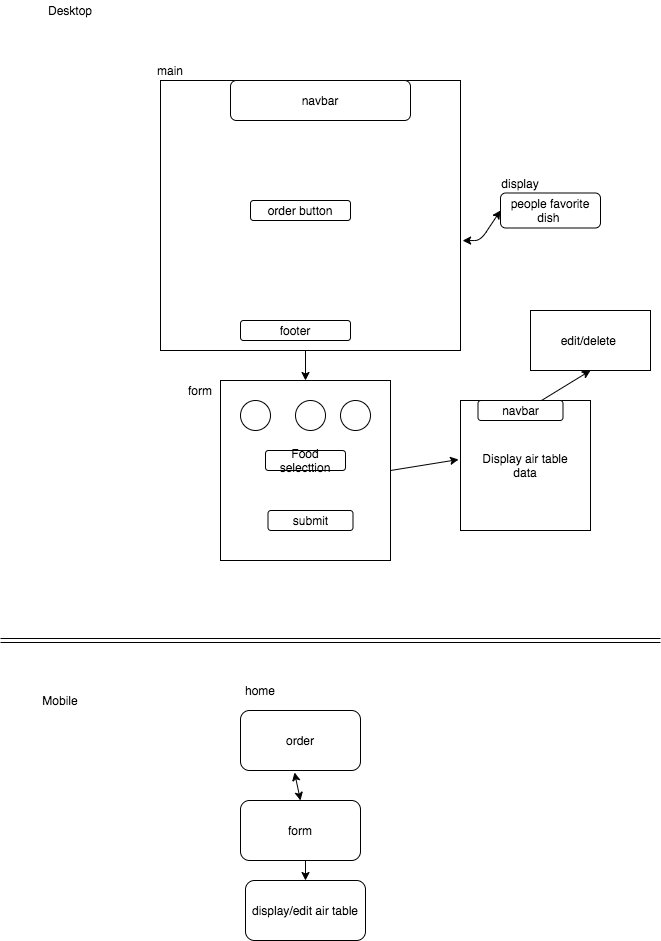

The diagram above was exported from draw.io. Its source (the exported page's mxGraphModel, read from the mxfile embedded in the PNG):
<mxGraphModel dx="645" dy="728" grid="1" gridSize="10" guides="1" tooltips="1" connect="1" arrows="1" fold="1" page="1" pageScale="1" pageWidth="850" pageHeight="1100" math="0" shadow="0">
  <root>
    <mxCell id="0" />
    <mxCell id="1" parent="0" />
    <mxCell id="eME-XKRkUweVgHC8t-Er-1" value="" style="rounded=0;whiteSpace=wrap;html=1;" parent="1" vertex="1">
      <mxGeometry x="160" y="120" width="300" height="270" as="geometry" />
    </mxCell>
    <mxCell id="eME-XKRkUweVgHC8t-Er-2" value="navbar" style="rounded=1;whiteSpace=wrap;html=1;" parent="1" vertex="1">
      <mxGeometry x="230" y="120" width="180" height="40" as="geometry" />
    </mxCell>
    <mxCell id="eME-XKRkUweVgHC8t-Er-3" value="order button" style="rounded=1;whiteSpace=wrap;html=1;" parent="1" vertex="1">
      <mxGeometry x="250" y="240" width="100" height="20" as="geometry" />
    </mxCell>
    <mxCell id="eME-XKRkUweVgHC8t-Er-4" value="footer" style="rounded=1;whiteSpace=wrap;html=1;" parent="1" vertex="1">
      <mxGeometry x="240" y="360" width="110" height="20" as="geometry" />
    </mxCell>
    <mxCell id="eME-XKRkUweVgHC8t-Er-5" value="people favorite dish&amp;nbsp;" style="rounded=1;whiteSpace=wrap;html=1;" parent="1" vertex="1">
      <mxGeometry x="500" y="232.5" width="100" height="35" as="geometry" />
    </mxCell>
    <mxCell id="eME-XKRkUweVgHC8t-Er-6" value="" style="endArrow=classic;startArrow=classic;html=1;entryX=0;entryY=0.5;entryDx=0;entryDy=0;exitX=1.007;exitY=0.593;exitDx=0;exitDy=0;exitPerimeter=0;" parent="1" source="eME-XKRkUweVgHC8t-Er-1" target="eME-XKRkUweVgHC8t-Er-5" edge="1">
      <mxGeometry width="50" height="50" relative="1" as="geometry">
        <mxPoint x="310" y="390" as="sourcePoint" />
        <mxPoint x="360" y="340" as="targetPoint" />
        <Array as="points">
          <mxPoint x="480" y="280" />
        </Array>
      </mxGeometry>
    </mxCell>
    <mxCell id="eME-XKRkUweVgHC8t-Er-7" value="" style="rounded=0;whiteSpace=wrap;html=1;" parent="1" vertex="1">
      <mxGeometry x="220" y="420" width="170" height="180" as="geometry" />
    </mxCell>
    <mxCell id="eME-XKRkUweVgHC8t-Er-8" value="" style="ellipse;whiteSpace=wrap;html=1;aspect=fixed;" parent="1" vertex="1">
      <mxGeometry x="240" y="440" width="30" height="30" as="geometry" />
    </mxCell>
    <mxCell id="eME-XKRkUweVgHC8t-Er-9" value="" style="ellipse;whiteSpace=wrap;html=1;aspect=fixed;" parent="1" vertex="1">
      <mxGeometry x="295" y="440" width="30" height="30" as="geometry" />
    </mxCell>
    <mxCell id="eME-XKRkUweVgHC8t-Er-10" value="" style="ellipse;whiteSpace=wrap;html=1;aspect=fixed;" parent="1" vertex="1">
      <mxGeometry x="340" y="440" width="30" height="30" as="geometry" />
    </mxCell>
    <mxCell id="eME-XKRkUweVgHC8t-Er-11" value="Food selecttion" style="rounded=1;whiteSpace=wrap;html=1;" parent="1" vertex="1">
      <mxGeometry x="265" y="490" width="80" height="20" as="geometry" />
    </mxCell>
    <mxCell id="eME-XKRkUweVgHC8t-Er-12" value="submit" style="rounded=1;whiteSpace=wrap;html=1;" parent="1" vertex="1">
      <mxGeometry x="267.5" y="550" width="85" height="20" as="geometry" />
    </mxCell>
    <mxCell id="eME-XKRkUweVgHC8t-Er-13" value="Display air table&lt;br&gt;data" style="whiteSpace=wrap;html=1;aspect=fixed;" parent="1" vertex="1">
      <mxGeometry x="460" y="440" width="130" height="130" as="geometry" />
    </mxCell>
    <mxCell id="eME-XKRkUweVgHC8t-Er-15" value="edit/delete&amp;nbsp;" style="rounded=0;whiteSpace=wrap;html=1;" parent="1" vertex="1">
      <mxGeometry x="530" y="350" width="120" height="60" as="geometry" />
    </mxCell>
    <mxCell id="eME-XKRkUweVgHC8t-Er-16" value="" style="endArrow=classic;html=1;exitX=0.623;exitY=0;exitDx=0;exitDy=0;exitPerimeter=0;" parent="1" source="eME-XKRkUweVgHC8t-Er-13" edge="1">
      <mxGeometry width="50" height="50" relative="1" as="geometry">
        <mxPoint x="310" y="380" as="sourcePoint" />
        <mxPoint x="590" y="410" as="targetPoint" />
      </mxGeometry>
    </mxCell>
    <mxCell id="eME-XKRkUweVgHC8t-Er-17" value="" style="endArrow=classic;html=1;entryX=0.5;entryY=0;entryDx=0;entryDy=0;" parent="1" target="eME-XKRkUweVgHC8t-Er-7" edge="1">
      <mxGeometry width="50" height="50" relative="1" as="geometry">
        <mxPoint x="305" y="390" as="sourcePoint" />
        <mxPoint x="360" y="330" as="targetPoint" />
      </mxGeometry>
    </mxCell>
    <mxCell id="eME-XKRkUweVgHC8t-Er-18" value="form" style="text;html=1;strokeColor=none;fillColor=none;align=center;verticalAlign=middle;whiteSpace=wrap;rounded=0;" parent="1" vertex="1">
      <mxGeometry x="180" y="420" width="40" height="20" as="geometry" />
    </mxCell>
    <mxCell id="eME-XKRkUweVgHC8t-Er-19" value="main" style="text;html=1;strokeColor=none;fillColor=none;align=center;verticalAlign=middle;whiteSpace=wrap;rounded=0;" parent="1" vertex="1">
      <mxGeometry x="150" y="100" width="40" height="20" as="geometry" />
    </mxCell>
    <mxCell id="eME-XKRkUweVgHC8t-Er-20" value="" style="endArrow=classic;html=1;entryX=-0.015;entryY=0.454;entryDx=0;entryDy=0;entryPerimeter=0;exitX=1;exitY=0.5;exitDx=0;exitDy=0;" parent="1" source="eME-XKRkUweVgHC8t-Er-7" target="eME-XKRkUweVgHC8t-Er-13" edge="1">
      <mxGeometry width="50" height="50" relative="1" as="geometry">
        <mxPoint x="310" y="380" as="sourcePoint" />
        <mxPoint x="360" y="330" as="targetPoint" />
      </mxGeometry>
    </mxCell>
    <mxCell id="eME-XKRkUweVgHC8t-Er-21" value="display" style="text;html=1;strokeColor=none;fillColor=none;align=center;verticalAlign=middle;whiteSpace=wrap;rounded=0;" parent="1" vertex="1">
      <mxGeometry x="500" y="212.5" width="40" height="20" as="geometry" />
    </mxCell>
    <mxCell id="eME-XKRkUweVgHC8t-Er-22" value="navbar" style="rounded=1;whiteSpace=wrap;html=1;" parent="1" vertex="1">
      <mxGeometry x="477.5" y="440" width="85" height="20" as="geometry" />
    </mxCell>
    <mxCell id="eME-XKRkUweVgHC8t-Er-23" value="" style="shape=link;html=1;" parent="1" edge="1">
      <mxGeometry width="100" relative="1" as="geometry">
        <mxPoint y="680" as="sourcePoint" />
        <mxPoint x="660" y="680" as="targetPoint" />
      </mxGeometry>
    </mxCell>
    <mxCell id="eME-XKRkUweVgHC8t-Er-24" value="order" style="rounded=1;whiteSpace=wrap;html=1;" parent="1" vertex="1">
      <mxGeometry x="240" y="750" width="120" height="60" as="geometry" />
    </mxCell>
    <mxCell id="eME-XKRkUweVgHC8t-Er-25" value="home" style="text;html=1;strokeColor=none;fillColor=none;align=center;verticalAlign=middle;whiteSpace=wrap;rounded=0;" parent="1" vertex="1">
      <mxGeometry x="240" y="720" width="40" height="20" as="geometry" />
    </mxCell>
    <mxCell id="eME-XKRkUweVgHC8t-Er-26" value="form" style="rounded=1;whiteSpace=wrap;html=1;" parent="1" vertex="1">
      <mxGeometry x="240" y="840" width="120" height="60" as="geometry" />
    </mxCell>
    <mxCell id="eME-XKRkUweVgHC8t-Er-28" value="display/edit air table" style="rounded=1;whiteSpace=wrap;html=1;" parent="1" vertex="1">
      <mxGeometry x="245" y="920" width="120" height="60" as="geometry" />
    </mxCell>
    <mxCell id="eME-XKRkUweVgHC8t-Er-30" value="" style="endArrow=classic;startArrow=classic;html=1;entryX=0.5;entryY=0;entryDx=0;entryDy=0;exitX=0.45;exitY=1.033;exitDx=0;exitDy=0;exitPerimeter=0;" parent="1" source="eME-XKRkUweVgHC8t-Er-24" target="eME-XKRkUweVgHC8t-Er-26" edge="1">
      <mxGeometry width="50" height="50" relative="1" as="geometry">
        <mxPoint x="290" y="750" as="sourcePoint" />
        <mxPoint x="340" y="700" as="targetPoint" />
      </mxGeometry>
    </mxCell>
    <mxCell id="eME-XKRkUweVgHC8t-Er-31" value="" style="endArrow=classic;html=1;entryX=0.5;entryY=0;entryDx=0;entryDy=0;" parent="1" target="eME-XKRkUweVgHC8t-Er-28" edge="1">
      <mxGeometry width="50" height="50" relative="1" as="geometry">
        <mxPoint x="305" y="900" as="sourcePoint" />
        <mxPoint x="340" y="700" as="targetPoint" />
      </mxGeometry>
    </mxCell>
    <mxCell id="eME-XKRkUweVgHC8t-Er-32" value="Desktop" style="text;html=1;strokeColor=none;fillColor=none;align=center;verticalAlign=middle;whiteSpace=wrap;rounded=0;" parent="1" vertex="1">
      <mxGeometry x="50" y="40" width="40" height="20" as="geometry" />
    </mxCell>
    <mxCell id="eME-XKRkUweVgHC8t-Er-33" value="Mobile" style="text;html=1;strokeColor=none;fillColor=none;align=center;verticalAlign=middle;whiteSpace=wrap;rounded=0;" parent="1" vertex="1">
      <mxGeometry x="40" y="730" width="40" height="20" as="geometry" />
    </mxCell>
  </root>
</mxGraphModel>